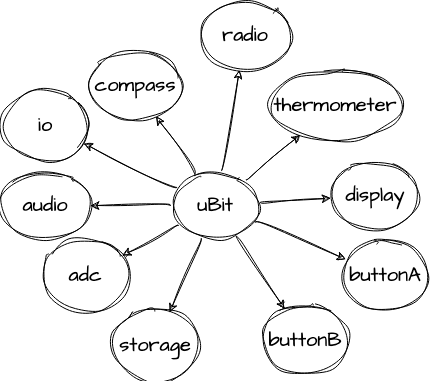

The diagram above was exported from draw.io. Its source (the exported page's mxGraphModel, read from the mxfile embedded in the PNG):
<mxGraphModel dx="843" dy="559" grid="1" gridSize="10" guides="1" tooltips="1" connect="1" arrows="1" fold="1" page="1" pageScale="1" pageWidth="827" pageHeight="1169" math="0" shadow="0">
  <root>
    <mxCell id="0" />
    <mxCell id="1" parent="0" />
    <mxCell id="v33WJaGu2laOQhdEob5R-2" value="uBit" style="ellipse;whiteSpace=wrap;html=1;rounded=1;sketch=1;hachureGap=4;jiggle=2;fontFamily=Architects Daughter;fontSource=https%3A%2F%2Ffonts.googleapis.com%2Fcss%3Ffamily%3DArchitects%2BDaughter;fontSize=20;" vertex="1" parent="1">
      <mxGeometry x="340" y="380" width="90" height="70" as="geometry" />
    </mxCell>
    <mxCell id="v33WJaGu2laOQhdEob5R-4" value="display" style="ellipse;whiteSpace=wrap;html=1;rounded=1;sketch=1;hachureGap=4;jiggle=2;fontFamily=Architects Daughter;fontSource=https%3A%2F%2Ffonts.googleapis.com%2Fcss%3Ffamily%3DArchitects%2BDaughter;fontSize=20;" vertex="1" parent="1">
      <mxGeometry x="500" y="370" width="90" height="70" as="geometry" />
    </mxCell>
    <mxCell id="v33WJaGu2laOQhdEob5R-5" value="&lt;div&gt;buttonA&lt;/div&gt;" style="ellipse;whiteSpace=wrap;html=1;rounded=1;sketch=1;hachureGap=4;jiggle=2;fontFamily=Architects Daughter;fontSource=https%3A%2F%2Ffonts.googleapis.com%2Fcss%3Ffamily%3DArchitects%2BDaughter;fontSize=20;" vertex="1" parent="1">
      <mxGeometry x="510" y="450" width="90" height="70" as="geometry" />
    </mxCell>
    <mxCell id="v33WJaGu2laOQhdEob5R-6" value="&lt;div&gt;buttonB&lt;/div&gt;" style="ellipse;whiteSpace=wrap;html=1;rounded=1;sketch=1;hachureGap=4;jiggle=2;fontFamily=Architects Daughter;fontSource=https%3A%2F%2Ffonts.googleapis.com%2Fcss%3Ffamily%3DArchitects%2BDaughter;fontSize=20;" vertex="1" parent="1">
      <mxGeometry x="430" y="514.5" width="90" height="70" as="geometry" />
    </mxCell>
    <mxCell id="v33WJaGu2laOQhdEob5R-7" value="io" style="ellipse;whiteSpace=wrap;html=1;rounded=1;sketch=1;hachureGap=4;jiggle=2;fontFamily=Architects Daughter;fontSource=https%3A%2F%2Ffonts.googleapis.com%2Fcss%3Ffamily%3DArchitects%2BDaughter;fontSize=20;" vertex="1" parent="1">
      <mxGeometry x="170" y="300" width="90" height="70" as="geometry" />
    </mxCell>
    <mxCell id="v33WJaGu2laOQhdEob5R-8" value="adc" style="ellipse;whiteSpace=wrap;html=1;rounded=1;sketch=1;hachureGap=4;jiggle=2;fontFamily=Architects Daughter;fontSource=https%3A%2F%2Ffonts.googleapis.com%2Fcss%3Ffamily%3DArchitects%2BDaughter;fontSize=20;" vertex="1" parent="1">
      <mxGeometry x="210" y="450" width="90" height="70" as="geometry" />
    </mxCell>
    <mxCell id="v33WJaGu2laOQhdEob5R-9" value="storage" style="ellipse;whiteSpace=wrap;html=1;rounded=1;sketch=1;hachureGap=4;jiggle=2;fontFamily=Architects Daughter;fontSource=https%3A%2F%2Ffonts.googleapis.com%2Fcss%3Ffamily%3DArchitects%2BDaughter;fontSize=20;" vertex="1" parent="1">
      <mxGeometry x="280" y="520" width="90" height="70" as="geometry" />
    </mxCell>
    <mxCell id="v33WJaGu2laOQhdEob5R-10" value="radio" style="ellipse;whiteSpace=wrap;html=1;rounded=1;sketch=1;hachureGap=4;jiggle=2;fontFamily=Architects Daughter;fontSource=https%3A%2F%2Ffonts.googleapis.com%2Fcss%3Ffamily%3DArchitects%2BDaughter;fontSize=20;" vertex="1" parent="1">
      <mxGeometry x="370" y="210" width="90" height="70" as="geometry" />
    </mxCell>
    <mxCell id="v33WJaGu2laOQhdEob5R-11" value="&lt;div&gt;compass&lt;/div&gt;" style="ellipse;whiteSpace=wrap;html=1;rounded=1;sketch=1;hachureGap=4;jiggle=2;fontFamily=Architects Daughter;fontSource=https%3A%2F%2Ffonts.googleapis.com%2Fcss%3Ffamily%3DArchitects%2BDaughter;fontSize=20;" vertex="1" parent="1">
      <mxGeometry x="260" y="260" width="90" height="70" as="geometry" />
    </mxCell>
    <mxCell id="v33WJaGu2laOQhdEob5R-12" value="thermometer" style="ellipse;whiteSpace=wrap;html=1;rounded=1;sketch=1;hachureGap=4;jiggle=2;fontFamily=Architects Daughter;fontSource=https%3A%2F%2Ffonts.googleapis.com%2Fcss%3Ffamily%3DArchitects%2BDaughter;fontSize=20;" vertex="1" parent="1">
      <mxGeometry x="440" y="280" width="130" height="70" as="geometry" />
    </mxCell>
    <mxCell id="v33WJaGu2laOQhdEob5R-14" value="" style="endArrow=classic;html=1;rounded=1;sketch=1;hachureGap=4;jiggle=2;fontFamily=Architects Daughter;fontSource=https%3A%2F%2Ffonts.googleapis.com%2Fcss%3Ffamily%3DArchitects%2BDaughter;fontSize=16;curved=1;" edge="1" parent="1" source="v33WJaGu2laOQhdEob5R-2" target="v33WJaGu2laOQhdEob5R-11">
      <mxGeometry width="50" height="50" relative="1" as="geometry">
        <mxPoint x="430" y="450" as="sourcePoint" />
        <mxPoint x="480" y="400" as="targetPoint" />
      </mxGeometry>
    </mxCell>
    <mxCell id="v33WJaGu2laOQhdEob5R-15" value="" style="endArrow=classic;html=1;rounded=1;sketch=1;hachureGap=4;jiggle=2;fontFamily=Architects Daughter;fontSource=https%3A%2F%2Ffonts.googleapis.com%2Fcss%3Ffamily%3DArchitects%2BDaughter;fontSize=16;curved=1;" edge="1" parent="1" source="v33WJaGu2laOQhdEob5R-2" target="v33WJaGu2laOQhdEob5R-10">
      <mxGeometry width="50" height="50" relative="1" as="geometry">
        <mxPoint x="430" y="450" as="sourcePoint" />
        <mxPoint x="480" y="400" as="targetPoint" />
      </mxGeometry>
    </mxCell>
    <mxCell id="v33WJaGu2laOQhdEob5R-16" value="" style="endArrow=classic;html=1;rounded=1;sketch=1;hachureGap=4;jiggle=2;fontFamily=Architects Daughter;fontSource=https%3A%2F%2Ffonts.googleapis.com%2Fcss%3Ffamily%3DArchitects%2BDaughter;fontSize=16;curved=1;" edge="1" parent="1" source="v33WJaGu2laOQhdEob5R-2" target="v33WJaGu2laOQhdEob5R-12">
      <mxGeometry width="50" height="50" relative="1" as="geometry">
        <mxPoint x="430" y="450" as="sourcePoint" />
        <mxPoint x="480" y="400" as="targetPoint" />
      </mxGeometry>
    </mxCell>
    <mxCell id="v33WJaGu2laOQhdEob5R-17" value="" style="endArrow=classic;html=1;rounded=1;sketch=1;hachureGap=4;jiggle=2;fontFamily=Architects Daughter;fontSource=https%3A%2F%2Ffonts.googleapis.com%2Fcss%3Ffamily%3DArchitects%2BDaughter;fontSize=16;curved=1;" edge="1" parent="1" source="v33WJaGu2laOQhdEob5R-2" target="v33WJaGu2laOQhdEob5R-4">
      <mxGeometry width="50" height="50" relative="1" as="geometry">
        <mxPoint x="430" y="450" as="sourcePoint" />
        <mxPoint x="480" y="400" as="targetPoint" />
      </mxGeometry>
    </mxCell>
    <mxCell id="v33WJaGu2laOQhdEob5R-18" value="" style="endArrow=classic;html=1;rounded=1;sketch=1;hachureGap=4;jiggle=2;fontFamily=Architects Daughter;fontSource=https%3A%2F%2Ffonts.googleapis.com%2Fcss%3Ffamily%3DArchitects%2BDaughter;fontSize=16;curved=1;" edge="1" parent="1" source="v33WJaGu2laOQhdEob5R-2" target="v33WJaGu2laOQhdEob5R-7">
      <mxGeometry width="50" height="50" relative="1" as="geometry">
        <mxPoint x="280" y="440" as="sourcePoint" />
        <mxPoint x="280" y="370" as="targetPoint" />
      </mxGeometry>
    </mxCell>
    <mxCell id="v33WJaGu2laOQhdEob5R-19" value="" style="endArrow=classic;html=1;rounded=1;sketch=1;hachureGap=4;jiggle=2;fontFamily=Architects Daughter;fontSource=https%3A%2F%2Ffonts.googleapis.com%2Fcss%3Ffamily%3DArchitects%2BDaughter;fontSize=16;curved=1;" edge="1" parent="1" source="v33WJaGu2laOQhdEob5R-2" target="v33WJaGu2laOQhdEob5R-5">
      <mxGeometry width="50" height="50" relative="1" as="geometry">
        <mxPoint x="430" y="450" as="sourcePoint" />
        <mxPoint x="480" y="400" as="targetPoint" />
      </mxGeometry>
    </mxCell>
    <mxCell id="v33WJaGu2laOQhdEob5R-20" value="" style="endArrow=classic;html=1;rounded=1;sketch=1;hachureGap=4;jiggle=2;fontFamily=Architects Daughter;fontSource=https%3A%2F%2Ffonts.googleapis.com%2Fcss%3Ffamily%3DArchitects%2BDaughter;fontSize=16;curved=1;" edge="1" parent="1" source="v33WJaGu2laOQhdEob5R-2" target="v33WJaGu2laOQhdEob5R-6">
      <mxGeometry width="50" height="50" relative="1" as="geometry">
        <mxPoint x="430" y="450" as="sourcePoint" />
        <mxPoint x="480" y="400" as="targetPoint" />
      </mxGeometry>
    </mxCell>
    <mxCell id="v33WJaGu2laOQhdEob5R-21" value="" style="endArrow=classic;html=1;rounded=1;sketch=1;hachureGap=4;jiggle=2;fontFamily=Architects Daughter;fontSource=https%3A%2F%2Ffonts.googleapis.com%2Fcss%3Ffamily%3DArchitects%2BDaughter;fontSize=16;curved=1;" edge="1" parent="1" source="v33WJaGu2laOQhdEob5R-2" target="v33WJaGu2laOQhdEob5R-9">
      <mxGeometry width="50" height="50" relative="1" as="geometry">
        <mxPoint x="430" y="450" as="sourcePoint" />
        <mxPoint x="480" y="400" as="targetPoint" />
      </mxGeometry>
    </mxCell>
    <mxCell id="v33WJaGu2laOQhdEob5R-22" value="" style="endArrow=classic;html=1;rounded=1;sketch=1;hachureGap=4;jiggle=2;fontFamily=Architects Daughter;fontSource=https%3A%2F%2Ffonts.googleapis.com%2Fcss%3Ffamily%3DArchitects%2BDaughter;fontSize=16;curved=1;" edge="1" parent="1" source="v33WJaGu2laOQhdEob5R-2" target="v33WJaGu2laOQhdEob5R-8">
      <mxGeometry width="50" height="50" relative="1" as="geometry">
        <mxPoint x="430" y="450" as="sourcePoint" />
        <mxPoint x="480" y="400" as="targetPoint" />
      </mxGeometry>
    </mxCell>
    <mxCell id="v33WJaGu2laOQhdEob5R-23" value="audio" style="ellipse;whiteSpace=wrap;html=1;rounded=1;sketch=1;hachureGap=4;jiggle=2;fontFamily=Architects Daughter;fontSource=https%3A%2F%2Ffonts.googleapis.com%2Fcss%3Ffamily%3DArchitects%2BDaughter;fontSize=20;" vertex="1" parent="1">
      <mxGeometry x="170" y="380" width="90" height="70" as="geometry" />
    </mxCell>
    <mxCell id="v33WJaGu2laOQhdEob5R-24" value="" style="endArrow=classic;html=1;rounded=1;sketch=1;hachureGap=4;jiggle=2;fontFamily=Architects Daughter;fontSource=https%3A%2F%2Ffonts.googleapis.com%2Fcss%3Ffamily%3DArchitects%2BDaughter;fontSize=16;curved=1;" edge="1" parent="1" source="v33WJaGu2laOQhdEob5R-2" target="v33WJaGu2laOQhdEob5R-23">
      <mxGeometry width="50" height="50" relative="1" as="geometry">
        <mxPoint x="430" y="450" as="sourcePoint" />
        <mxPoint x="480" y="400" as="targetPoint" />
      </mxGeometry>
    </mxCell>
  </root>
</mxGraphModel>